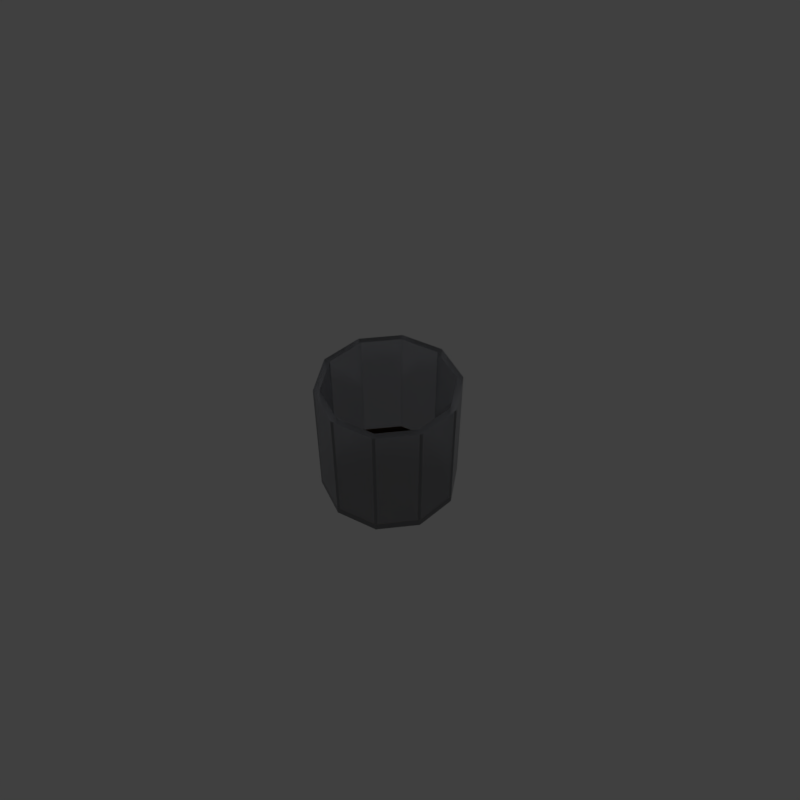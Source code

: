 # Source: 1_4glass.blend  (saved by Blender 2.79.0; exported with 4.5.12 LTS)
import bpy
from mathutils import Matrix  # noqa: F401  (used for matrix-valued properties, if any)

bpy.ops.wm.read_factory_settings(use_empty=True)
scene = bpy.context.scene
scene.name = 'Scene'

# ---- collections
col_collection_1 = bpy.data.collections.new('Collection 1'); scene.collection.children.link(col_collection_1)

# ---- materials (node trees are filled in below, after node groups)
mat_material_002 = bpy.data.materials.new('Material.002')
mat_material_002.alpha_threshold = 0.0
mat_material_002.diffuse_color = (0.855, 0.7379, 0.4564, 1.0)
mat_material_002.roughness = 0.5
mat_material_004 = bpy.data.materials.new('Material.004')
mat_material_004.alpha_threshold = 0.0
mat_material_004.roughness = 0.5

# ---- material node trees
mat_material_002.use_nodes = True; mat_material_002.node_tree.nodes.clear()
_N = mat_material_002.node_tree.nodes; _L = mat_material_002.node_tree.links
n0 = _N.new('ShaderNodeOutputMaterial'); n0.name = 'Material Output'; n0.location = (300, 300)
n1 = _N.new('ShaderNodeBsdfGlass'); n1.name = 'Glass BSDF'; n1.location = (10, 300)
n1.distribution = 'BECKMANN'
n1.inputs[0].default_value = (0.8189, 0.8278, 0.855, 1.0)
n1.inputs[1].default_value = 0.2041
n1.inputs[2].default_value = 3.0
_L.new(n1.outputs[0], n0.inputs[0])
n0.is_active_output = True
mat_material_004.use_nodes = True; mat_material_004.node_tree.nodes.clear()
_N = mat_material_004.node_tree.nodes; _L = mat_material_004.node_tree.links
n0 = _N.new('ShaderNodeOutputMaterial'); n0.name = 'Material Output'; n0.location = (300, 300)
n1 = _N.new('ShaderNodeBsdfGlass'); n1.name = 'Glass BSDF'; n1.location = (10, 300)
n1.distribution = 'BECKMANN'
n1.inputs[0].default_value = (0.8, 0.4621, 0.2297, 1.0)
n1.inputs[1].default_value = 0.3291
n1.inputs[2].default_value = 1.45
_L.new(n1.outputs[0], n0.inputs[0])
n0.is_active_output = True

# ---- world
world_world = bpy.data.worlds.new('World'); scene.world = world_world
world_world.color = (0.05088, 0.05088, 0.05088)
world_world.use_sun_shadow = False
world_world.sun_shadow_jitter_overblur = 0.0
world_world.cycles.sampling_method = 'MANUAL'

# ---- cameras
cam_camera = bpy.data.cameras.new('Camera')
cam_camera.clip_end = 100.0
cam_camera.lens = 35.0
cam_camera.sensor_width = 32.0
cam_camera.sensor_height = 18.0
cam_camera.ortho_scale = 19.21
cam_camera.dof.focus_distance = 0.0

# ---- lights
light_point_001 = bpy.data.lights.new('Point.001', 'POINT')
light_point_001.transmission_factor = 0.0
light_point_001.energy = 100.0
light_point_001.shadow_buffer_clip_start = 0.5
light_point_001.shadow_soft_size = 0.1
light_point_001.shadow_maximum_resolution = 0.006
light_point_001.use_absolute_resolution = True

# ---- meshes
me_cylinder = bpy.data.meshes.new('Cylinder')
me_cylinder.from_pydata([(-5.477e-09, 2.291, -0.8766), (-5.477e-09, 2.291, 0.8621), (1.347, 1.853, -0.8766), (1.347, 1.853, 0.8621), (2.179, 0.708, -0.8766), (2.179, 0.708, 0.8621), (2.179, -0.708, -0.8766), (2.179, -0.708, 0.8621), (1.347, -1.853, -0.8766), (1.347, -1.853, 0.8621), (-2.058e-07, -2.291, -0.8766), (-2.058e-07, -2.291, 0.8621), (-1.347, -1.853, -0.8766), (-1.347, -1.853, 0.8621), (-2.179, -0.708, -0.8766), (-2.179, -0.708, 0.8621), (-2.179, 0.708, -0.8766), (-2.179, 0.708, 0.8621), (-1.347, 1.853, -0.8766), (-1.347, 1.853, 0.8621), (1.226, 1.688, 0.8621), (-3.016e-09, 2.087, 0.8621), (1.984, 0.6448, 0.8621), (1.984, -0.6448, 0.8621), (1.226, -1.688, 0.8621), (-1.854e-07, -2.087, 0.8621), (-1.226, -1.688, 0.8621), (-1.984, -0.6448, 0.8621), (-1.984, 0.6448, 0.8621), (-1.226, 1.688, 0.8621), (1.226, 1.688, -0.7983), (2.154e-07, 2.087, -0.7983), (1.984, 0.6448, -0.7983), (1.984, -0.6448, -0.7983), (1.226, -1.688, -0.7983), (3.296e-08, -2.087, -0.7983), (-1.226, -1.688, -0.7983), (-1.984, -0.6448, -0.7983), (-1.984, 0.6448, -0.7983), (-1.226, 1.688, -0.7983), (1.226, 1.688, -0.7983), (2.154e-07, 2.087, -0.7983), (1.984, 0.6448, -0.7983), (1.984, -0.6448, -0.7983), (1.226, -1.688, -0.7983), (3.296e-08, -2.087, -0.7983), (-1.226, -1.688, -0.7983), (-1.984, -0.6448, -0.7983), (-1.984, 0.6448, -0.7983), (-1.226, 1.688, -0.7983), (1.226, 1.688, -0.7841), (5.543e-08, 2.087, -0.7841), (1.984, 0.6448, -0.7841), (1.984, -0.6448, -0.7841), (1.226, -1.688, -0.7841), (-1.27e-07, -2.087, -0.7841), (-1.226, -1.688, -0.7841), (-1.984, -0.6448, -0.7841), (-1.984, 0.6448, -0.7841), (-1.226, 1.688, -0.7841)], [], [(0, 1, 3, 2), (2, 3, 5, 4), (4, 5, 7, 6), (6, 7, 9, 8), (8, 9, 11, 10), (10, 11, 13, 12), (12, 13, 15, 14), (14, 15, 17, 16), (15, 13, 26, 27), (16, 17, 19, 18), (18, 19, 1, 0), (0, 2, 4, 6, 8, 10, 12, 14, 16, 18), (28, 27, 37, 38), (13, 11, 25, 26), (11, 9, 24, 25), (9, 7, 23, 24), (3, 1, 21, 20), (7, 5, 22, 23), (5, 3, 20, 22), (1, 19, 29, 21), (19, 17, 28, 29), (17, 15, 27, 28), (30, 31, 39, 38, 37, 36, 35, 34, 33, 32), (25, 24, 34, 35), (22, 20, 30, 32), (29, 28, 38, 39), (26, 25, 35, 36), (23, 22, 32, 33), (21, 29, 39, 31), (27, 26, 36, 37), (24, 23, 33, 34), (20, 21, 31, 30), (40, 42, 43, 44, 45, 46, 47, 48, 49, 41), (50, 51, 59, 58, 57, 56, 55, 54, 53, 52), (42, 40, 50, 52), (49, 48, 58, 59), (46, 45, 55, 56), (43, 42, 52, 53), (41, 49, 59, 51), (47, 46, 56, 57), (44, 43, 53, 54), (40, 41, 51, 50), (48, 47, 57, 58), (45, 44, 54, 55)])
me_cylinder.polygons.foreach_set('material_index', [0, 0, 0, 0, 0, 0, 0, 0, 0, 0, 0, 0, 0, 0, 0, 0, 0, 0, 0, 0, 0, 0, 0, 0, 0, 0, 0, 0, 0, 0, 0, 0, 1, 1, 1, 1, 1, 1, 1, 1, 1, 1, 1, 1])
me_cylinder.materials.append(mat_material_002)
me_cylinder.materials.append(mat_material_004)
me_cylinder.use_remesh_preserve_volume = False
me_cylinder.use_remesh_preserve_attributes = False
me_cylinder.use_mirror_vertex_groups = False
me_cylinder.update()

# ---- objects
ob_point = bpy.data.objects.new('Point', light_point_001)
ob_cylinder = bpy.data.objects.new('Cylinder', me_cylinder)
ob_camera = bpy.data.objects.new('Camera', cam_camera)

# ---- transforms, parenting, visibility, modifiers, constraints
ob_point.location = (9.619, 1.818, 6.414)
ob_point.lineart.crease_threshold = 0.0
ob_cylinder.location = (0.0, 0.0, 0.0)
ob_cylinder.scale = (0.852, 0.852, 2.091)
ob_cylinder.lineart.crease_threshold = 0.0
ob_camera.location = (12.0, -10.91, 17.43)
ob_camera.rotation_euler = (0.7854, 0.0, 0.8149)
ob_camera.lock_rotations_4d = False
ob_camera.empty_display_type = 'ARROWS'
ob_camera.color = (0.0, 0.0, 0.0, 0.0)
ob_camera.display_type = 'WIRE'
ob_camera.lineart.crease_threshold = 0.0

# ---- collection membership
col_collection_1.objects.link(ob_point)
col_collection_1.objects.link(ob_cylinder)
col_collection_1.objects.link(ob_camera)

# ---- scene / render settings (as saved in the file)
scene.camera = ob_camera
scene.frame_start = 1; scene.frame_end = 250; scene.frame_set(1)
scene.render.engine = 'CYCLES'
scene.render.resolution_x = 4000
scene.render.resolution_y = 4000
scene.render.resolution_percentage = 50
scene.render.dither_intensity = 0.0
scene.cycles.use_denoising = False
scene.cycles.samples = 128
scene.cycles.sampling_pattern = 'TABULATED_SOBOL'
scene.cycles.use_adaptive_sampling = False
scene.cycles.use_light_tree = False
scene.cycles.blur_glossy = 0.0
scene.cycles.sample_clamp_indirect = 0.0
scene.view_settings.view_transform = 'Standard'
bpy.context.view_layer.update()
